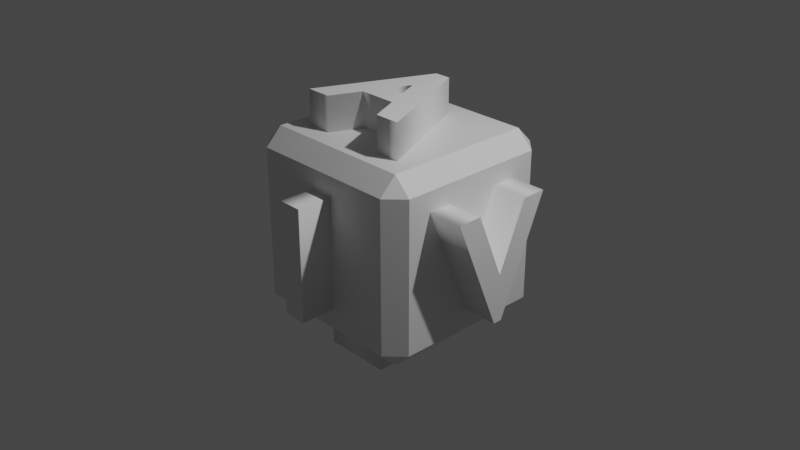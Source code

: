 # Source: cube-2-1.blend  (saved by Blender 2.92.15; exported with 4.5.12 LTS)
import bpy
from mathutils import Matrix  # noqa: F401  (used for matrix-valued properties, if any)

bpy.ops.wm.read_factory_settings(use_empty=True)
scene = bpy.context.scene
scene.name = 'Scene'

# ---- collections
col_collection = bpy.data.collections.new('Collection'); scene.collection.children.link(col_collection)

# ---- materials (node trees are filled in below, after node groups)
mat_material = bpy.data.materials.new('Material')
mat_material.alpha_threshold = 0.0
mat_material.use_transparent_shadow = False
mat_material.line_color = (0.0, 0.0, 0.0, 1.0)

# ---- material node trees
mat_material.use_nodes = True; mat_material.node_tree.nodes.clear()
_N = mat_material.node_tree.nodes; _L = mat_material.node_tree.links
n0 = _N.new('ShaderNodeOutputMaterial'); n0.name = 'Material Output'; n0.location = (300, 300)
n1 = _N.new('ShaderNodeBsdfPrincipled'); n1.name = 'Principled BSDF'; n1.location = (10, 300)
n1.distribution = 'GGX'
n1.subsurface_method = 'BURLEY'
n1.inputs[2].default_value = 0.4
n1.inputs[3].default_value = 1.45
n1.inputs[27].default_value = (0.0, 0.0, 0.0, 1.0)
n1.inputs[28].default_value = 1.0
_L.new(n1.outputs[0], n0.inputs[0])
n0.is_active_output = True

# ---- world
world_world = bpy.data.worlds.new('World'); scene.world = world_world
world_world.use_nodes = True; world_world.node_tree.nodes.clear()
_N = world_world.node_tree.nodes; _L = world_world.node_tree.links
n0 = _N.new('ShaderNodeOutputWorld'); n0.name = 'World Output'; n0.location = (300, 300)
n1 = _N.new('ShaderNodeBackground'); n1.name = 'Background'; n1.location = (10, 300)
n1.inputs[0].default_value = (0.05088, 0.05088, 0.05088, 1.0)
_L.new(n1.outputs[0], n0.inputs[0])
n0.is_active_output = True
world_world.color = (0.05088, 0.05088, 0.05088)
world_world.use_sun_shadow = False
world_world.sun_shadow_jitter_overblur = 0.0

# ---- cameras
cam_camera = bpy.data.cameras.new('Camera')
cam_camera.clip_end = 100.0
cam_camera.ortho_scale = 7.314

# ---- lights
light_light = bpy.data.lights.new('Light', 'POINT')
light_light.transmission_factor = 0.0
light_light.energy = 1000.0
light_light.shadow_soft_size = 0.1
light_light.shadow_maximum_resolution = 0.006
light_light.use_absolute_resolution = True

# ---- meshes
me_cube = bpy.data.meshes.new('Cube')
me_cube.from_pydata([(0.8177, 1.0, 0.8177), (0.8177, 0.8177, 1.0), (1.0, 0.8177, 0.8177), (0.8177, 0.8177, -1.0), (0.8177, 1.0, -0.8177), (1.0, 0.8177, -0.8177), (1.0, -0.8177, 0.8177), (0.8177, -0.8177, 1.0), (0.8177, -1.0, 0.8177), (1.0, -0.8177, -0.8177), (0.8177, -1.0, -0.8177), (0.8177, -0.8177, -1.0), (-0.8177, 1.0, 0.8177), (-1.0, 0.8177, 0.8177), (-0.8177, 0.8177, 1.0), (-1.0, 0.8177, -0.8177), (-0.8177, 1.0, -0.8177), (-0.8177, 0.8177, -1.0), (-1.0, -0.8177, 0.8177), (-0.8177, -1.0, 0.8177), (-0.8177, -0.8177, 1.0), (-0.8177, -0.8177, -1.0), (-0.8177, -1.0, -0.8177), (-1.0, -0.8177, -0.8177)], [], [(17, 3, 11, 21), (23, 18, 13, 15), (10, 8, 19, 22), (1, 14, 20, 7), (5, 2, 6, 9), (0, 1, 2), (3, 4, 5), (6, 7, 8), (9, 10, 11), (12, 13, 14), (15, 16, 17), (18, 19, 20), (21, 22, 23), (17, 21, 23, 15), (3, 17, 16, 4), (2, 5, 4, 0), (22, 19, 18, 23), (8, 10, 9, 6), (12, 16, 15, 13), (7, 20, 19, 8), (1, 7, 6, 2), (21, 11, 10, 22), (20, 14, 13, 18), (14, 1, 0, 12), (11, 3, 5, 9), (16, 12, 0, 4)])
_uv = me_cube.uv_layers.new(name='UVMap')
_uv.uv.foreach_set('vector', [0.1478, 0.5228, 0.3522, 0.5228, 0.3522, 0.7272, 0.1478, 0.7272, 0.3978, 0.02278, 0.6022, 0.02278, 0.6022, 0.2272, 0.3978, 0.2272, 0.3978, 0.7728, 0.6022, 0.7728, 0.6022, 0.9772, 0.3978, 0.9772, 0.6478, 0.5228, 0.8522, 0.5228, 0.8522, 0.7272, 0.6478, 0.7272, 0.3978, 0.5228, 0.6022, 0.5228, 0.6022, 0.7272, 0.3978, 0.7272, 0.6022, 0.4772, 0.625, 0.4772, 0.6022, 0.5, 0.3522, 0.5228, 0.3522, 0.5, 0.375, 0.5228, 0.6022, 0.7272, 0.625, 0.7272, 0.6022, 0.75, 0.3978, 0.75, 0.375, 0.7728, 0.375, 0.7728, 0.6022, 0.25, 0.6022, 0.25, 0.625, 0.2272, 0.3978, 0.2272, 0.3978, 0.25, 0.375, 0.2272, 0.6022, 0.02278, 0.6022, 0.0, 0.625, 0.02278, 0.1478, 0.7272, 0.1478, 0.75, 0.125, 0.7272, 0.1478, 0.5228, 0.1478, 0.7272, 0.125, 0.7272, 0.125, 0.5228, 0.3522, 0.5228, 0.1478, 0.5228, 0.1478, 0.5, 0.3522, 0.5, 0.6022, 0.5228, 0.3978, 0.5228, 0.3978, 0.4772, 0.6022, 0.4772, 0.3978, 0.0, 0.6022, 0.0, 0.6022, 0.02278, 0.3978, 0.02278, 0.6022, 0.7728, 0.3978, 0.7728, 0.3978, 0.7272, 0.6022, 0.7272, 0.6022, 0.2728, 0.3978, 0.2728, 0.3978, 0.2272, 0.6022, 0.2272, 0.625, 0.7728, 0.625, 0.9772, 0.6022, 0.9772, 0.6022, 0.7728, 0.6478, 0.5228, 0.6478, 0.7272, 0.6022, 0.7272, 0.6022, 0.5228, 0.1478, 0.7272, 0.3522, 0.7272, 0.3522, 0.75, 0.1478, 0.75, 0.625, 0.02278, 0.625, 0.2272, 0.6022, 0.2272, 0.6022, 0.02278, 0.625, 0.2728, 0.625, 0.4772, 0.6022, 0.4772, 0.6022, 0.2728, 0.3522, 0.7272, 0.3522, 0.5228, 0.3978, 0.5228, 0.3978, 0.7272, 0.3978, 0.2728, 0.6022, 0.2728, 0.6022, 0.4772, 0.3978, 0.4772])
me_cube.materials.append(mat_material)
me_cube.use_remesh_preserve_volume = False
me_cube.use_remesh_preserve_attributes = False
me_cube.use_mirror_vertex_groups = False
me_cube.update()

# ---- curves / text
txt_text = bpy.data.curves.new('Text', 'FONT')
txt_text.dimensions = '2D'
txt_text.body = 'I'
txt_text.use_path_clamp = True
txt_text.offset = 0.03
txt_text.extrude = 0.25
txt_text.offset_x = -0.125
txt_text.offset_y = -0.341
txt_text_001 = bpy.data.curves.new('Text.001', 'FONT')
txt_text_001.dimensions = '2D'
txt_text_001.body = 'E'
txt_text_001.use_path_clamp = True
txt_text_001.offset = 0.03
txt_text_001.extrude = 0.25
txt_text_001.offset_x = -0.273
txt_text_001.offset_y = -0.341
txt_text_002 = bpy.data.curves.new('Text.002', 'FONT')
txt_text_002.dimensions = '2D'
txt_text_002.body = 'Q'
txt_text_002.use_path_clamp = True
txt_text_002.extrude = 0.25
txt_text_002.offset_x = -0.4125
txt_text_002.offset_y = -0.276
txt_text_003 = bpy.data.curves.new('Text.003', 'FONT')
txt_text_003.dimensions = '2D'
txt_text_003.body = 'M'
txt_text_003.use_path_clamp = True
txt_text_003.extrude = 0.25
txt_text_003.offset_x = -0.391
txt_text_003.offset_y = -0.341
txt_text_004 = bpy.data.curves.new('Text.004', 'FONT')
txt_text_004.dimensions = '2D'
txt_text_004.body = 'A'
txt_text_004.use_path_clamp = True
txt_text_004.offset = 0.03
txt_text_004.extrude = 0.25
txt_text_004.offset_x = -0.3335
txt_text_004.offset_y = -0.343
txt_text_005 = bpy.data.curves.new('Text.005', 'FONT')
txt_text_005.dimensions = '2D'
txt_text_005.body = 'V'
txt_text_005.use_path_clamp = True
txt_text_005.offset = 0.03
txt_text_005.extrude = 0.25
txt_text_005.offset_x = -0.302
txt_text_005.offset_y = -0.338

# ---- objects
ob_cube = bpy.data.objects.new('Cube', me_cube)
ob_light = bpy.data.objects.new('Light', light_light)
ob_camera = bpy.data.objects.new('Camera', cam_camera)
ob_text = bpy.data.objects.new('Text', txt_text)
ob_text_001 = bpy.data.objects.new('Text.001', txt_text_001)
ob_text_002 = bpy.data.objects.new('Text.002', txt_text_002)
ob_text_003 = bpy.data.objects.new('Text.003', txt_text_003)
ob_text_004 = bpy.data.objects.new('Text.004', txt_text_004)
ob_text_005 = bpy.data.objects.new('Text.005', txt_text_005)

# ---- transforms, parenting, visibility, modifiers, constraints
ob_cube.location = (0.0, 0.0, 0.0)
ob_cube.lock_rotations_4d = False
ob_cube.empty_display_type = 'ARROWS'
ob_cube.lineart.crease_threshold = 0.0
ob_light.location = (4.076, 1.005, 5.904)
ob_light.rotation_euler = (0.6503, 0.05522, 1.866)
ob_light.lock_rotations_4d = False
ob_light.empty_display_type = 'ARROWS'
ob_light.color = (0.0, 0.0, 0.0, 0.0)
ob_light.lineart.crease_threshold = 0.0
ob_camera.location = (7.359, -6.926, 4.958)
ob_camera.rotation_euler = (1.109, 0.0, 0.8149)
ob_camera.lock_rotations_4d = False
ob_camera.empty_display_type = 'ARROWS'
ob_camera.color = (0.0, 0.0, 0.0, 0.0)
ob_camera.display_type = 'WIRE'
ob_camera.lineart.crease_threshold = 0.0
ob_text.location = (0.0, -1.0, 0.0)
ob_text.rotation_euler = (1.571, 0.0, 0.0)
ob_text.scale = (1.618, 1.618, 1.5)
ob_text.lineart.crease_threshold = 0.0
ob_text_001.location = (0.0, 0.0, -1.0)
ob_text_001.rotation_euler = (0.0, 3.142, 0.0)
ob_text_001.scale = (1.618, 1.618, 1.5)
ob_text_001.lineart.crease_threshold = 0.0
ob_text_002.location = (-1.0, 0.0, 0.0)
ob_text_002.rotation_euler = (4.705, 3.142, 1.571)
ob_text_002.scale = (1.618, 1.618, 1.5)
ob_text_002.lineart.crease_threshold = 0.0
ob_text_003.location = (0.0, 1.0, 0.0)
ob_text_003.rotation_euler = (-1.571, 3.142, 0.0)
ob_text_003.scale = (1.618, 1.618, 1.5)
ob_text_003.lineart.crease_threshold = 0.0
ob_text_004.location = (0.0, 0.0, 1.0)
ob_text_004.scale = (1.618, 1.618, 1.5)
ob_text_004.lineart.crease_threshold = 0.0
ob_text_005.location = (1.0, 0.0, 0.0)
ob_text_005.rotation_euler = (-1.571, 3.142, 1.571)
ob_text_005.scale = (1.618, 1.618, 1.5)
ob_text_005.lineart.crease_threshold = 0.0

# ---- collection membership
col_collection.objects.link(ob_cube)
col_collection.objects.link(ob_light)
col_collection.objects.link(ob_camera)
col_collection.objects.link(ob_text)
col_collection.objects.link(ob_text_001)
col_collection.objects.link(ob_text_002)
col_collection.objects.link(ob_text_003)
col_collection.objects.link(ob_text_004)
col_collection.objects.link(ob_text_005)

# ---- scene / render settings (as saved in the file)
scene.camera = ob_camera
scene.frame_start = 1; scene.frame_end = 250; scene.frame_set(1)
scene.render.engine = 'BLENDER_EEVEE_NEXT'
scene.cycles.use_denoising = False
scene.cycles.samples = 128
scene.cycles.sampling_pattern = 'TABULATED_SOBOL'
scene.cycles.use_adaptive_sampling = False
scene.cycles.use_light_tree = False
scene.view_settings.view_transform = 'Filmic'
bpy.context.view_layer.update()
